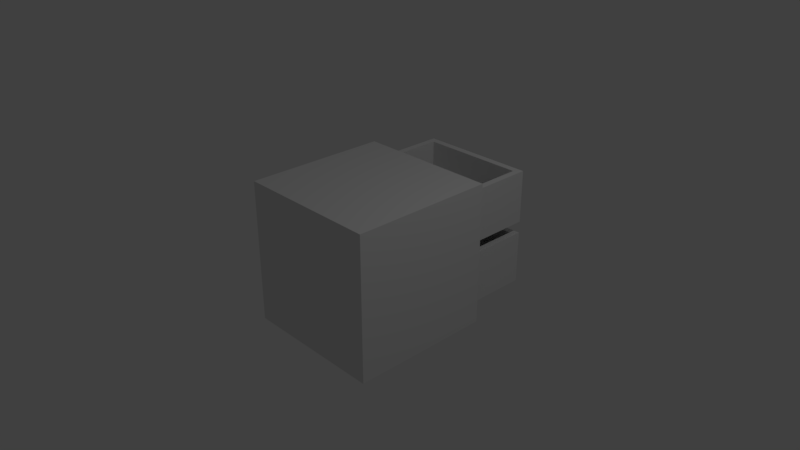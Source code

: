 # Source: kitchen_wooden_cabinet_4.blend  (saved by Blender 2.79.0; exported with 4.5.12 LTS)
import bpy
from mathutils import Matrix  # noqa: F401  (used for matrix-valued properties, if any)

bpy.ops.wm.read_factory_settings(use_empty=True)
scene = bpy.context.scene
scene.name = 'Scene'

# ---- collections
col_collection_1 = bpy.data.collections.new('Collection 1'); scene.collection.children.link(col_collection_1)

# ---- materials (node trees are filled in below, after node groups)
mat_material_001 = bpy.data.materials.new('Material.001')
mat_material_001.alpha_threshold = 0.0
mat_material_001.use_transparent_shadow = False
mat_material_001.roughness = 0.5
mat_material_001.line_color = (0.0, 0.0, 0.0, 1.0)
mat_material_002 = bpy.data.materials.new('Material.002')
mat_material_002.alpha_threshold = 0.0
mat_material_002.use_transparent_shadow = False
mat_material_002.roughness = 0.5
mat_material_002.line_color = (0.0, 0.0, 0.0, 1.0)
mat_material_000 = bpy.data.materials.new('Material.000')
mat_material_000.alpha_threshold = 0.0
mat_material_000.use_transparent_shadow = False
mat_material_000.roughness = 0.5
mat_material_000.line_color = (0.0, 0.0, 0.0, 1.0)

# ---- material node trees

# ---- world
world_world = bpy.data.worlds.new('World'); scene.world = world_world
world_world.color = (0.05088, 0.05088, 0.05088)
world_world.use_sun_shadow = False
world_world.sun_shadow_jitter_overblur = 0.0
world_world.cycles.sampling_method = 'MANUAL'

# ---- cameras
cam_camera = bpy.data.cameras.new('Camera')
cam_camera.clip_end = 100.0
cam_camera.lens = 35.0
cam_camera.sensor_width = 32.0
cam_camera.sensor_height = 18.0
cam_camera.ortho_scale = 7.314
cam_camera.dof.focus_distance = 0.0
cam_camera.dof.aperture_fstop = 128.0

# ---- lights
light_lamp = bpy.data.lights.new('Lamp', 'POINT')
light_lamp.transmission_factor = 0.0
light_lamp.cutoff_distance = 30.0
light_lamp.energy = 100.0
light_lamp.shadow_buffer_clip_start = 1.001
light_lamp.shadow_soft_size = 0.1
light_lamp.shadow_maximum_resolution = 0.006
light_lamp.use_absolute_resolution = True

# ---- meshes
me_cube_000 = bpy.data.meshes.new('Cube.000')
me_cube_000.from_pydata([(-1.0, -1.0, -1.0), (-1.0, 1.0, -1.0), (-1.0, -1.0, 1.0), (-1.0, 1.0, 1.0), (1.0, 1.0, -1.0), (1.0, -1.0, 1.0), (1.0, -1.0, -1.0), (1.0, 1.0, 1.0), (-0.9, -0.8343, -0.8343), (-0.9, 0.8343, -0.8343), (-0.9, -0.8343, 0.8343), (-0.9, 0.8343, 0.8343), (1.0, 0.8343, -0.8343), (1.0, -0.8343, 0.8343), (1.0, -0.8343, -0.8343), (1.0, 0.8343, 0.8343), (-0.9, -0.8337, -0.07848), (-0.9, -0.8337, 0.07848), (-0.9, 0.8337, -0.07848), (-0.9, 0.8337, 0.07848), (1.0, -0.8337, -0.07848), (1.0, -0.8337, 0.07848), (1.0, 0.8337, -0.07848), (1.0, 0.8337, 0.07848), (1.903, 0.7381, -0.7466), (1.903, -0.7381, -0.7466), (0.199, -0.7381, -0.7466), (0.199, 0.7381, -0.7466), (1.051, 0.7381, -0.7466), (0.199, 1.3e-07, -0.7466), (1.051, -0.7381, -0.7466), (1.903, -2.659e-07, -0.7466), (1.997, 0.8309, -0.08452), (1.997, -0.8309, -0.08452), (0.1043, -0.8309, -0.08452), (0.1043, 0.8309, -0.08452), (1.997, 0.8309, -0.8311), (1.997, -0.8309, -0.8311), (0.1043, -0.8309, -0.8311), (0.1043, 0.8309, -0.8311), (1.997, -4.917e-07, -0.08452), (1.051, 0.8309, -0.08452), (1.051, -0.8309, -0.08452), (0.1043, 1.026e-07, -0.08452), (1.051, 0.8309, -0.8311), (0.1043, 1.522e-07, -0.8311), (1.051, -0.8309, -0.8311), (1.997, -2.936e-07, -0.8311), (0.199, 0.7381, -0.08452), (0.199, 9.103e-08, -0.08452), (0.199, -0.7381, -0.08452), (1.051, -0.7381, -0.08452), (1.903, -0.7381, -0.08452), (1.051, 0.7381, -0.08452), (1.903, -4.219e-07, -0.08452), (1.903, 0.7381, -0.08452), (2.178, 0.1118, -0.3569), (2.178, 0.1118, -0.5581), (2.178, -0.1118, -0.3569), (2.178, -0.1118, -0.5581), (2.055, 0.1118, -0.3569), (2.055, 0.1118, -0.5581), (2.055, -0.1118, -0.3569), (2.055, -0.1118, -0.5581), (2.055, 0.05132, -0.4114), (2.055, 0.05132, -0.5037), (2.055, -0.05132, -0.4114), (2.055, -0.05132, -0.5037), (1.998, 0.05132, -0.4114), (1.998, 0.05132, -0.5037), (1.998, -0.05132, -0.4114), (1.998, -0.05132, -0.5037), (1.903, 0.7381, 0.1668), (1.903, -0.7381, 0.1668), (0.199, -0.7381, 0.1668), (0.199, 0.7381, 0.1668), (1.051, 0.7381, 0.1668), (0.199, 1.3e-07, 0.1668), (1.051, -0.7381, 0.1668), (1.903, -2.659e-07, 0.1668), (1.997, 0.8309, 0.8289), (1.997, -0.8309, 0.8289), (0.1043, -0.8309, 0.8289), (0.1043, 0.8309, 0.8289), (1.997, 0.8309, 0.08229), (1.997, -0.8309, 0.08229), (0.1043, -0.8309, 0.08229), (0.1043, 0.8309, 0.08229), (1.997, -4.917e-07, 0.8289), (1.051, 0.8309, 0.8289), (1.051, -0.8309, 0.8289), (0.1043, 1.026e-07, 0.8289), (1.051, 0.8309, 0.08229), (0.1043, 1.522e-07, 0.08229), (1.051, -0.8309, 0.08229), (1.997, -2.936e-07, 0.08229), (0.199, 0.7381, 0.8289), (0.199, 9.103e-08, 0.8289), (0.199, -0.7381, 0.8289), (1.051, -0.7381, 0.8289), (1.903, -0.7381, 0.8289), (1.051, 0.7381, 0.8289), (1.903, -4.219e-07, 0.8289), (1.903, 0.7381, 0.8289), (2.178, 0.1118, 0.5565), (2.178, 0.1118, 0.3553), (2.178, -0.1118, 0.5565), (2.178, -0.1118, 0.3553), (2.055, 0.1118, 0.5565), (2.055, 0.1118, 0.3553), (2.055, -0.1118, 0.5565), (2.055, -0.1118, 0.3553), (2.055, 0.05132, 0.5021), (2.055, 0.05132, 0.4097), (2.055, -0.05132, 0.5021), (2.055, -0.05132, 0.4097), (1.998, 0.05132, 0.5021), (1.998, 0.05132, 0.4097), (1.998, -0.05132, 0.5021), (1.998, -0.05132, 0.4097)], [], [(0, 2, 3, 1), (6, 5, 2, 0), (4, 6, 0, 1), (5, 7, 3, 2), (7, 4, 1, 3), (8, 10, 11, 9), (14, 13, 10, 8), (12, 14, 8, 9), (13, 15, 11, 10), (15, 12, 9, 11), (6, 4, 12, 14), (5, 6, 14, 13), (7, 5, 13, 15), (4, 7, 15, 12), (16, 17, 19, 18), (18, 19, 23, 22), (22, 23, 21, 20), (20, 21, 17, 16), (18, 22, 20, 16), (23, 19, 17, 21), (31, 25, 52, 54), (30, 26, 50, 51), (29, 27, 48, 49), (26, 29, 49, 50), (25, 30, 51, 52), (24, 31, 54, 55), (27, 24, 25, 26), (47, 40, 33, 37), (46, 42, 34, 38), (45, 43, 35, 39), (41, 44, 39, 35), (32, 36, 44, 41), (38, 34, 43, 45), (37, 33, 42, 46), (36, 32, 40, 47), (40, 54, 52, 51, 42, 33), (32, 41, 53, 55, 54, 40), (41, 35, 43, 49, 48, 53), (39, 38, 37, 36), (53, 28, 24, 55), (51, 50, 49, 43, 34, 42), (48, 27, 28, 53), (56, 57, 59, 58), (58, 59, 63, 62), (62, 63, 61, 60), (60, 61, 57, 56), (58, 62, 60, 56), (63, 59, 57, 61), (64, 65, 67, 66), (66, 67, 71, 70), (70, 71, 69, 68), (68, 69, 65, 64), (66, 70, 68, 64), (71, 67, 65, 69), (79, 73, 100, 102), (78, 74, 98, 99), (77, 75, 96, 97), (74, 77, 97, 98), (73, 78, 99, 100), (72, 79, 102, 103), (75, 72, 73, 74), (95, 88, 81, 85), (94, 90, 82, 86), (93, 91, 83, 87), (89, 92, 87, 83), (80, 84, 92, 89), (86, 82, 91, 93), (85, 81, 90, 94), (84, 80, 88, 95), (88, 102, 100, 99, 90, 81), (80, 89, 101, 103, 102, 88), (89, 83, 91, 97, 96, 101), (87, 86, 85, 84), (101, 76, 72, 103), (99, 98, 97, 91, 82, 90), (96, 75, 76, 101), (104, 105, 107, 106), (106, 107, 111, 110), (110, 111, 109, 108), (108, 109, 105, 104), (106, 110, 108, 104), (111, 107, 105, 109), (112, 113, 115, 114), (114, 115, 119, 118), (118, 119, 117, 116), (116, 117, 113, 112), (114, 118, 116, 112), (119, 115, 113, 117)])
me_cube_000.polygons.foreach_set('material_index', [0, 0, 0, 0, 0, 0, 0, 0, 0, 0, 0, 0, 0, 0, 0, 0, 0, 0, 0, 0, 1, 1, 1, 1, 1, 1, 1, 1, 1, 1, 1, 1, 1, 1, 1, 1, 1, 1, 1, 1, 1, 1, 1, 1, 1, 1, 1, 1, 1, 1, 1, 1, 1, 1, 1, 1, 1, 1, 1, 1, 1, 1, 1, 1, 1, 1, 1, 1, 1, 1, 1, 1, 1, 1, 1, 1, 1, 1, 1, 1, 1, 1, 1, 1, 1, 1, 1, 1])
_uv = me_cube_000.uv_layers.new(name='UVMap')
_uv.uv.foreach_set('vector', [0.2856, 0.6904, 0.2856, 0.557, 0.4191, 0.557, 0.4191, 0.6904, 0.5534, 0.2882, 0.5534, 0.4217, 0.42, 0.4217, 0.42, 0.2882, 0.5534, 0.556, 0.42, 0.556, 0.42, 0.4226, 0.5534, 0.4226, 0.2856, 0.4217, 0.2856, 0.2882, 0.4191, 0.2882, 0.4191, 0.4217, 0.4191, 0.4226, 0.4191, 0.556, 0.2856, 0.556, 0.2856, 0.4226, 0.6821, 0.3995, 0.6821, 0.2882, 0.7934, 0.2882, 0.7934, 0.3995, 0.6811, 0.4005, 0.6811, 0.5118, 0.5544, 0.5118, 0.5544, 0.4005, 0.5468, 0.557, 0.5468, 0.6683, 0.42, 0.6683, 0.42, 0.557, 0.6745, 0.557, 0.6745, 0.6683, 0.5477, 0.6683, 0.5477, 0.557, 0.6811, 0.2882, 0.6811, 0.3995, 0.5544, 0.3995, 0.5544, 0.2882, 0.5544, 0.545, 0.6878, 0.545, 0.6768, 0.556, 0.5654, 0.556, 0.8963, 0.5339, 0.8963, 0.4005, 0.9074, 0.4115, 0.9074, 0.5229, 0.6878, 0.5441, 0.5544, 0.5441, 0.5654, 0.533, 0.6768, 0.533, 0.9078, 0.557, 0.9078, 0.6904, 0.8967, 0.6794, 0.8967, 0.568, 0.6887, 0.5441, 0.6887, 0.5336, 0.8, 0.5336, 0.8, 0.5441, 0.6887, 0.5555, 0.6887, 0.545, 0.8155, 0.545, 0.8155, 0.5555, 0.3969, 0.899, 0.3969, 0.9095, 0.2856, 0.9095, 0.2856, 0.899, 0.6811, 0.5216, 0.6811, 0.5321, 0.5544, 0.5321, 0.5544, 0.5216, 0.6754, 0.6837, 0.6754, 0.557, 0.7866, 0.557, 0.7866, 0.6837, 0.5468, 0.7805, 0.42, 0.7805, 0.42, 0.6692, 0.5468, 0.6692, 0.819, 0.8765, 0.819, 0.9258, 0.7748, 0.9258, 0.7748, 0.8765, 0.8958, 0.557, 0.8958, 0.6138, 0.8516, 0.6138, 0.8516, 0.557, 0.6118, 0.8958, 0.661, 0.8958, 0.661, 0.94, 0.6118, 0.94, 0.5477, 0.8951, 0.5969, 0.8951, 0.5969, 0.9393, 0.5477, 0.9393, 0.8897, 0.4568, 0.8897, 0.5137, 0.8456, 0.5137, 0.8456, 0.4568, 0.8641, 0.8765, 0.8641, 0.9258, 0.8199, 0.9258, 0.8199, 0.8765, 0.7739, 0.6847, 0.7739, 0.7983, 0.6754, 0.7983, 0.6754, 0.6847, 0.6672, 0.8451, 0.6672, 0.8949, 0.6118, 0.8949, 0.6118, 0.8451, 0.4128, 0.8031, 0.4128, 0.853, 0.3497, 0.853, 0.3497, 0.8031, 0.889, 0.7908, 0.8392, 0.7908, 0.8392, 0.7354, 0.889, 0.7354, 0.8255, 0.8125, 0.8754, 0.8125, 0.8754, 0.8756, 0.8255, 0.8756, 0.6616, 0.8442, 0.6118, 0.8442, 0.6118, 0.781, 0.6616, 0.781, 0.4841, 0.8953, 0.4841, 0.8455, 0.5395, 0.8455, 0.5395, 0.8953, 0.8575, 0.2882, 0.8575, 0.338, 0.7943, 0.338, 0.7943, 0.2882, 0.8946, 0.6847, 0.8946, 0.7345, 0.8392, 0.7345, 0.8392, 0.6847, 0.8312, 0.7476, 0.825, 0.7468, 0.7757, 0.7476, 0.7748, 0.6908, 0.7756, 0.6847, 0.8382, 0.6926, 0.8446, 0.4629, 0.7815, 0.4629, 0.7815, 0.4567, 0.7896, 0.4005, 0.8383, 0.4075, 0.8446, 0.4075, 0.6108, 0.8435, 0.5477, 0.8435, 0.5477, 0.788, 0.554, 0.788, 0.6027, 0.781, 0.6108, 0.8373, 0.2856, 0.8022, 0.2856, 0.6913, 0.4119, 0.6913, 0.4119, 0.8022, 0.2856, 0.8981, 0.2856, 0.8539, 0.3424, 0.8539, 0.3424, 0.8981, 0.8507, 0.6265, 0.8426, 0.6828, 0.7939, 0.6758, 0.7876, 0.6758, 0.7876, 0.6203, 0.8507, 0.6203, 0.3434, 0.8981, 0.3434, 0.8539, 0.4002, 0.8539, 0.4002, 0.8981, 0.1713, 0.08273, 0.1713, 0.1068, 0.1446, 0.1068, 0.1446, 0.08273, 0.266, 0.1104, 0.242, 0.1104, 0.242, 0.09568, 0.266, 0.09568, 0.08789, 0.1068, 0.0879, 0.08273, 0.1146, 0.08274, 0.1146, 0.1068, 0.05815, 0.232, 0.05815, 0.208, 0.07283, 0.208, 0.07283, 0.232, 0.05264, 0.1374, 0.05264, 0.1227, 0.07935, 0.1227, 0.07935, 0.1374, 0.1729, 0.09742, 0.1729, 0.08273, 0.1996, 0.08274, 0.1996, 0.09743, 0.5767, 0.5127, 0.5767, 0.5189, 0.5699, 0.5189, 0.5699, 0.5127, 0.22, 0.1526, 0.2089, 0.1526, 0.2089, 0.1457, 0.22, 0.1457, 0.1116, 0.1567, 0.1116, 0.1457, 0.1239, 0.1457, 0.1239, 0.1567, 0.2343, 0.1567, 0.2343, 0.1457, 0.2411, 0.1457, 0.2411, 0.1567, 0.1672, 0.1526, 0.1672, 0.1457, 0.1795, 0.1457, 0.1795, 0.1526, 0.1533, 0.1526, 0.1533, 0.1457, 0.1656, 0.1457, 0.1656, 0.1526, 0.9205, 0.8702, 0.9205, 0.9195, 0.8763, 0.9195, 0.8763, 0.8702, 0.9205, 0.8125, 0.9205, 0.8693, 0.8763, 0.8693, 0.8763, 0.8125, 0.42, 0.8955, 0.4692, 0.8955, 0.4692, 0.9397, 0.42, 0.9397, 0.6754, 0.8951, 0.7246, 0.8951, 0.7246, 0.9393, 0.6754, 0.9393, 0.8958, 0.6203, 0.8958, 0.6772, 0.8516, 0.6772, 0.8516, 0.6203, 0.9026, 0.2882, 0.9026, 0.3375, 0.8584, 0.3375, 0.8584, 0.2882, 0.7806, 0.4005, 0.7806, 0.5142, 0.6821, 0.5142, 0.6821, 0.4005, 0.6031, 0.8444, 0.6031, 0.8942, 0.5477, 0.8942, 0.5477, 0.8444, 0.3488, 0.8031, 0.3488, 0.853, 0.2856, 0.853, 0.2856, 0.8031, 0.8954, 0.4559, 0.8456, 0.4559, 0.8456, 0.4005, 0.8954, 0.4005, 0.7748, 0.8125, 0.8246, 0.8125, 0.8246, 0.8756, 0.7748, 0.8756, 0.5339, 0.8446, 0.4841, 0.8446, 0.4841, 0.7814, 0.5339, 0.7814, 0.42, 0.8946, 0.42, 0.8448, 0.4754, 0.8448, 0.4754, 0.8946, 0.7385, 0.7993, 0.7385, 0.8491, 0.6754, 0.8491, 0.6754, 0.7993, 0.8498, 0.3389, 0.8498, 0.3888, 0.7943, 0.3888, 0.7943, 0.3389, 0.8312, 0.8115, 0.825, 0.8107, 0.7757, 0.8115, 0.7748, 0.7547, 0.7756, 0.7486, 0.8382, 0.7565, 0.8446, 0.5263, 0.7815, 0.5263, 0.7815, 0.5201, 0.7896, 0.4638, 0.8383, 0.4709, 0.8446, 0.4709, 0.4831, 0.8439, 0.42, 0.8439, 0.42, 0.7884, 0.4263, 0.7884, 0.475, 0.7814, 0.4831, 0.8377, 0.5477, 0.7801, 0.5477, 0.6692, 0.674, 0.6692, 0.674, 0.7801, 0.6754, 0.8942, 0.6754, 0.85, 0.7322, 0.85, 0.7322, 0.8942, 0.8507, 0.5632, 0.8426, 0.6194, 0.7939, 0.6124, 0.7876, 0.6124, 0.7876, 0.557, 0.8507, 0.557, 0.8507, 0.3831, 0.8507, 0.3389, 0.9075, 0.3389, 0.9075, 0.3831, 0.1207, 0.2414, 0.1207, 0.2654, 0.09402, 0.2654, 0.09403, 0.2414, 0.2575, 0.2135, 0.2335, 0.2135, 0.2335, 0.1988, 0.2575, 0.1988, 0.1507, 0.2654, 0.1507, 0.2414, 0.1774, 0.2414, 0.1774, 0.2654, 0.09581, 0.1739, 0.09581, 0.1498, 0.1105, 0.1498, 0.1105, 0.1739, 0.2171, 0.2441, 0.2171, 0.2294, 0.2438, 0.2294, 0.2438, 0.2441, 0.2335, 0.1971, 0.2335, 0.1825, 0.2602, 0.1825, 0.2602, 0.1971, 0.5612, 0.5127, 0.5612, 0.5189, 0.5544, 0.5189, 0.5544, 0.5127, 0.1981, 0.2077, 0.1871, 0.2077, 0.1871, 0.2009, 0.1981, 0.2009, 0.105, 0.2119, 0.105, 0.2009, 0.1172, 0.2009, 0.1172, 0.2119, 0.2083, 0.2119, 0.2083, 0.2009, 0.2151, 0.2009, 0.2151, 0.2119, 0.1605, 0.2077, 0.1605, 0.2009, 0.1728, 0.2009, 0.1728, 0.2077, 0.1466, 0.2077, 0.1466, 0.2009, 0.1589, 0.2009, 0.1589, 0.2077])
me_cube_000.materials.append(mat_material_001)
me_cube_000.materials.append(mat_material_002)
me_cube_000.materials.append(mat_material_000)
me_cube_000.use_remesh_preserve_volume = False
me_cube_000.use_remesh_preserve_attributes = False
me_cube_000.use_mirror_vertex_groups = False
me_cube_000.update()

# ---- objects
ob_lamp = bpy.data.objects.new('Lamp', light_lamp)
ob_camera = bpy.data.objects.new('Camera', cam_camera)
ob_cube_000 = bpy.data.objects.new('Cube.000', me_cube_000)

# ---- transforms, parenting, visibility, modifiers, constraints
ob_lamp.location = (4.076, 1.005, 5.904)
ob_lamp.rotation_euler = (0.6503, 0.05522, 1.866)
ob_lamp.lock_rotations_4d = False
ob_lamp.empty_display_type = 'ARROWS'
ob_lamp.color = (0.0, 0.0, 0.0, 0.0)
ob_lamp.lineart.crease_threshold = 0.0
ob_camera.location = (7.481, -6.508, 5.344)
ob_camera.rotation_euler = (1.109, 0.0, 0.8149)
ob_camera.lock_rotations_4d = False
ob_camera.empty_display_type = 'ARROWS'
ob_camera.color = (0.0, 0.0, 0.0, 0.0)
ob_camera.display_type = 'WIRE'
ob_camera.lineart.crease_threshold = 0.0
ob_cube_000.location = (0.0, 0.0, 4.768e-07)
ob_cube_000.rotation_euler = (0.0, 0.0, 1.571)
ob_cube_000.lock_rotations_4d = False
ob_cube_000.empty_display_type = 'ARROWS'
ob_cube_000.lineart.crease_threshold = 0.0

# ---- collection membership
col_collection_1.objects.link(ob_lamp)
col_collection_1.objects.link(ob_camera)
col_collection_1.objects.link(ob_cube_000)

# ---- scene / render settings (as saved in the file)
scene.camera = ob_camera
scene.frame_start = 1; scene.frame_end = 250; scene.frame_set(1)
scene.render.engine = 'BLENDER_EEVEE_NEXT'
scene.render.resolution_percentage = 50
scene.render.dither_intensity = 0.0
scene.cycles.use_denoising = False
scene.cycles.samples = 128
scene.cycles.sampling_pattern = 'TABULATED_SOBOL'
scene.cycles.use_adaptive_sampling = False
scene.cycles.use_light_tree = False
scene.cycles.blur_glossy = 0.0
scene.cycles.sample_clamp_indirect = 0.0
scene.view_settings.view_transform = 'Standard'
bpy.context.view_layer.update()
